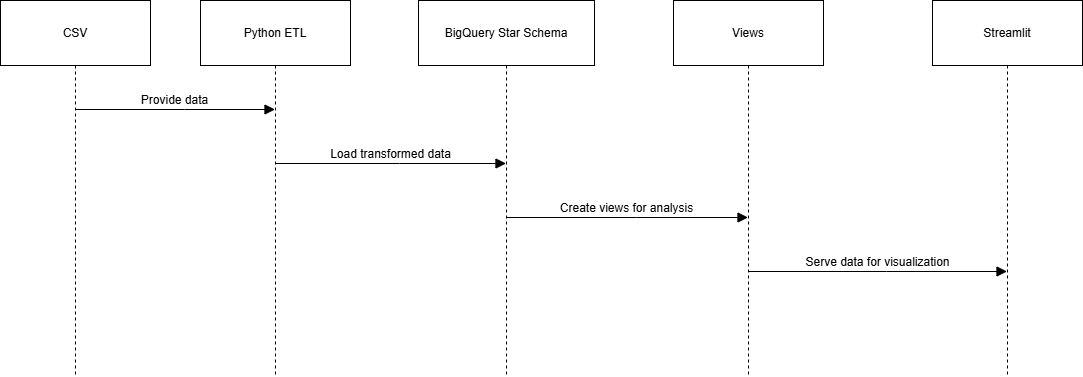

The diagram above was exported from draw.io. Its source (the exported page's mxGraphModel, read from the mxfile embedded in the PNG):
<mxGraphModel dx="1031" dy="1476" grid="1" gridSize="10" guides="1" tooltips="1" connect="1" arrows="1" fold="1" page="1" pageScale="1" pageWidth="850" pageHeight="1100" math="0" shadow="0">
  <root>
    <mxCell id="0" />
    <mxCell id="1" parent="0" />
    <mxCell id="gjoSil9ogIn9ocb-dF2O-3" parent="1" style="shape=umlLifeline;perimeter=lifelinePerimeter;whiteSpace=wrap;container=1;dropTarget=0;collapsible=0;recursiveResize=0;outlineConnect=0;portConstraint=eastwest;newEdgeStyle={&quot;edgeStyle&quot;:&quot;elbowEdgeStyle&quot;,&quot;elbow&quot;:&quot;vertical&quot;,&quot;curved&quot;:0,&quot;rounded&quot;:0};size=65;" value="CSV" vertex="1">
      <mxGeometry height="376" width="150" x="300" y="420" as="geometry" />
    </mxCell>
    <mxCell id="gjoSil9ogIn9ocb-dF2O-4" parent="1" style="shape=umlLifeline;perimeter=lifelinePerimeter;whiteSpace=wrap;container=1;dropTarget=0;collapsible=0;recursiveResize=0;outlineConnect=0;portConstraint=eastwest;newEdgeStyle={&quot;edgeStyle&quot;:&quot;elbowEdgeStyle&quot;,&quot;elbow&quot;:&quot;vertical&quot;,&quot;curved&quot;:0,&quot;rounded&quot;:0};size=65;" value="Python ETL" vertex="1">
      <mxGeometry height="376" width="150" x="500" y="420" as="geometry" />
    </mxCell>
    <mxCell id="gjoSil9ogIn9ocb-dF2O-5" parent="1" style="shape=umlLifeline;perimeter=lifelinePerimeter;whiteSpace=wrap;container=1;dropTarget=0;collapsible=0;recursiveResize=0;outlineConnect=0;portConstraint=eastwest;newEdgeStyle={&quot;edgeStyle&quot;:&quot;elbowEdgeStyle&quot;,&quot;elbow&quot;:&quot;vertical&quot;,&quot;curved&quot;:0,&quot;rounded&quot;:0};size=65;" value="BigQuery Star Schema" vertex="1">
      <mxGeometry height="376" width="176" x="718" y="420" as="geometry" />
    </mxCell>
    <mxCell id="gjoSil9ogIn9ocb-dF2O-6" parent="1" style="shape=umlLifeline;perimeter=lifelinePerimeter;whiteSpace=wrap;container=1;dropTarget=0;collapsible=0;recursiveResize=0;outlineConnect=0;portConstraint=eastwest;newEdgeStyle={&quot;edgeStyle&quot;:&quot;elbowEdgeStyle&quot;,&quot;elbow&quot;:&quot;vertical&quot;,&quot;curved&quot;:0,&quot;rounded&quot;:0};size=65;" value="Views" vertex="1">
      <mxGeometry height="376" width="150" x="973" y="420" as="geometry" />
    </mxCell>
    <mxCell id="gjoSil9ogIn9ocb-dF2O-7" parent="1" style="shape=umlLifeline;perimeter=lifelinePerimeter;whiteSpace=wrap;container=1;dropTarget=0;collapsible=0;recursiveResize=0;outlineConnect=0;portConstraint=eastwest;newEdgeStyle={&quot;edgeStyle&quot;:&quot;elbowEdgeStyle&quot;,&quot;elbow&quot;:&quot;vertical&quot;,&quot;curved&quot;:0,&quot;rounded&quot;:0};size=65;" value="Streamlit" vertex="1">
      <mxGeometry height="376" width="150" x="1232" y="420" as="geometry" />
    </mxCell>
    <mxCell id="gjoSil9ogIn9ocb-dF2O-8" edge="1" parent="1" source="gjoSil9ogIn9ocb-dF2O-3" style="verticalAlign=bottom;edgeStyle=elbowEdgeStyle;elbow=vertical;curved=0;rounded=0;endArrow=block;fontSize=12;startSize=8;endSize=8;" target="gjoSil9ogIn9ocb-dF2O-4" value="Provide data">
      <mxGeometry relative="1" as="geometry">
        <Array as="points">
          <mxPoint x="484" y="529" />
        </Array>
      </mxGeometry>
    </mxCell>
    <mxCell id="gjoSil9ogIn9ocb-dF2O-9" edge="1" parent="1" source="gjoSil9ogIn9ocb-dF2O-4" style="verticalAlign=bottom;edgeStyle=elbowEdgeStyle;elbow=vertical;curved=0;rounded=0;endArrow=block;fontSize=12;startSize=8;endSize=8;" target="gjoSil9ogIn9ocb-dF2O-5" value="Load transformed data">
      <mxGeometry relative="1" as="geometry">
        <Array as="points">
          <mxPoint x="699" y="583" />
        </Array>
      </mxGeometry>
    </mxCell>
    <mxCell id="gjoSil9ogIn9ocb-dF2O-10" edge="1" parent="1" source="gjoSil9ogIn9ocb-dF2O-5" style="verticalAlign=bottom;edgeStyle=elbowEdgeStyle;elbow=vertical;curved=0;rounded=0;endArrow=block;fontSize=12;startSize=8;endSize=8;" target="gjoSil9ogIn9ocb-dF2O-6" value="Create views for analysis">
      <mxGeometry relative="1" as="geometry">
        <Array as="points">
          <mxPoint x="936" y="637" />
        </Array>
      </mxGeometry>
    </mxCell>
    <mxCell id="gjoSil9ogIn9ocb-dF2O-11" edge="1" parent="1" source="gjoSil9ogIn9ocb-dF2O-6" style="verticalAlign=bottom;edgeStyle=elbowEdgeStyle;elbow=vertical;curved=0;rounded=0;endArrow=block;fontSize=12;startSize=8;endSize=8;" target="gjoSil9ogIn9ocb-dF2O-7" value="Serve data for visualization">
      <mxGeometry relative="1" as="geometry">
        <Array as="points">
          <mxPoint x="1186" y="691" />
        </Array>
      </mxGeometry>
    </mxCell>
  </root>
</mxGraphModel>